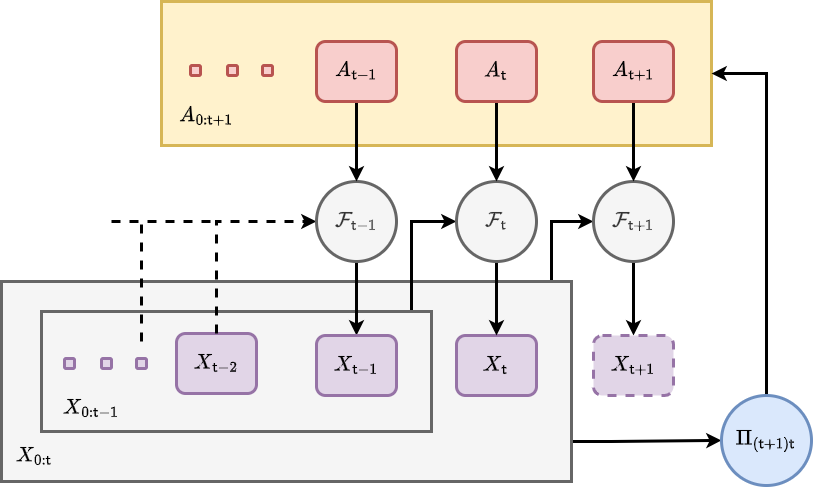

The diagram above was exported from draw.io. Its source (the exported page's mxGraphModel, read from the mxfile embedded in the PNG):
<mxGraphModel dx="888" dy="574" grid="1" gridSize="10" guides="1" tooltips="1" connect="1" arrows="1" fold="1" page="1" pageScale="1" pageWidth="827" pageHeight="1169" math="1" shadow="0">
  <root>
    <mxCell id="0" />
    <mxCell id="1" parent="0" />
    <mxCell id="2aAXDmPYnom7wwshAkWt-1" style="edgeStyle=orthogonalEdgeStyle;rounded=0;orthogonalLoop=1;jettySize=auto;html=1;entryX=0;entryY=0.5;entryDx=0;entryDy=0;strokeWidth=3;" parent="1" source="2aAXDmPYnom7wwshAkWt-3" target="2aAXDmPYnom7wwshAkWt-7" edge="1">
      <mxGeometry relative="1" as="geometry">
        <Array as="points">
          <mxPoint x="580" y="260" />
        </Array>
      </mxGeometry>
    </mxCell>
    <mxCell id="2aAXDmPYnom7wwshAkWt-2" style="edgeStyle=orthogonalEdgeStyle;rounded=0;orthogonalLoop=1;jettySize=auto;html=1;entryX=0;entryY=0.5;entryDx=0;entryDy=0;strokeWidth=3;" parent="1" source="2aAXDmPYnom7wwshAkWt-3" target="2aAXDmPYnom7wwshAkWt-36" edge="1">
      <mxGeometry relative="1" as="geometry">
        <Array as="points">
          <mxPoint x="640" y="480" />
          <mxPoint x="640" y="480" />
        </Array>
      </mxGeometry>
    </mxCell>
    <mxCell id="2aAXDmPYnom7wwshAkWt-3" value="" style="rounded=0;whiteSpace=wrap;html=1;strokeWidth=3;fontSize=18;fillColor=#f5f5f5;strokeColor=#666666;fontColor=#333333;" parent="1" vertex="1">
      <mxGeometry x="30" y="320" width="570" height="200" as="geometry" />
    </mxCell>
    <mxCell id="2aAXDmPYnom7wwshAkWt-4" style="edgeStyle=orthogonalEdgeStyle;rounded=0;orthogonalLoop=1;jettySize=auto;html=1;entryX=0;entryY=0.5;entryDx=0;entryDy=0;strokeWidth=3;" parent="1" source="2aAXDmPYnom7wwshAkWt-5" target="2aAXDmPYnom7wwshAkWt-18" edge="1">
      <mxGeometry relative="1" as="geometry">
        <Array as="points">
          <mxPoint x="440" y="260" />
        </Array>
      </mxGeometry>
    </mxCell>
    <mxCell id="2aAXDmPYnom7wwshAkWt-5" value="" style="rounded=0;whiteSpace=wrap;html=1;strokeWidth=3;fontSize=18;fillColor=#f5f5f5;strokeColor=#666666;fontColor=#333333;" parent="1" vertex="1">
      <mxGeometry x="70" y="350" width="390" height="120" as="geometry" />
    </mxCell>
    <mxCell id="2aAXDmPYnom7wwshAkWt-6" style="edgeStyle=orthogonalEdgeStyle;rounded=0;orthogonalLoop=1;jettySize=auto;html=1;entryX=0.5;entryY=0;entryDx=0;entryDy=0;fontSize=18;strokeWidth=3;" parent="1" source="2aAXDmPYnom7wwshAkWt-7" target="2aAXDmPYnom7wwshAkWt-10" edge="1">
      <mxGeometry relative="1" as="geometry" />
    </mxCell>
    <mxCell id="2aAXDmPYnom7wwshAkWt-7" value="&lt;font style=&quot;font-size: 18px;&quot;&gt;$${\cal F}_{{\sf t}+1}$$&lt;/font&gt;" style="ellipse;whiteSpace=wrap;html=1;aspect=fixed;fillColor=#f5f5f5;fontColor=#333333;strokeColor=#666666;strokeWidth=3;" parent="1" vertex="1">
      <mxGeometry x="622" y="220" width="80" height="80" as="geometry" />
    </mxCell>
    <mxCell id="2aAXDmPYnom7wwshAkWt-8" value="$$X_{{\sf t}-2}$$" style="rounded=1;whiteSpace=wrap;html=1;strokeWidth=3;fontSize=18;fillColor=#e1d5e7;strokeColor=#9673a6;" parent="1" vertex="1">
      <mxGeometry x="205" y="372" width="80" height="60" as="geometry" />
    </mxCell>
    <mxCell id="2aAXDmPYnom7wwshAkWt-9" value="$$X_{{\sf t}}$$" style="rounded=1;whiteSpace=wrap;html=1;strokeWidth=3;fontSize=18;fillColor=#e1d5e7;strokeColor=#9673a6;" parent="1" vertex="1">
      <mxGeometry x="485" y="374" width="80" height="60" as="geometry" />
    </mxCell>
    <mxCell id="2aAXDmPYnom7wwshAkWt-10" value="$$X_{{\sf t}+1}$$" style="rounded=1;whiteSpace=wrap;html=1;strokeWidth=3;fontSize=18;fillColor=#e1d5e7;strokeColor=#9673a6;dashed=1;" parent="1" vertex="1">
      <mxGeometry x="622" y="374" width="80" height="60" as="geometry" />
    </mxCell>
    <mxCell id="2aAXDmPYnom7wwshAkWt-11" value="" style="endArrow=none;html=1;rounded=0;strokeWidth=3;fontSize=18;dashed=1;" parent="1" edge="1">
      <mxGeometry width="50" height="50" relative="1" as="geometry">
        <mxPoint x="170" y="380" as="sourcePoint" />
        <mxPoint x="240" y="260" as="targetPoint" />
        <Array as="points">
          <mxPoint x="170" y="260" />
        </Array>
      </mxGeometry>
    </mxCell>
    <mxCell id="2aAXDmPYnom7wwshAkWt-12" value="$$X_{0:{\sf t}-1}$$" style="text;html=1;strokeColor=none;fillColor=none;align=center;verticalAlign=middle;whiteSpace=wrap;rounded=0;fontSize=18;" parent="1" vertex="1">
      <mxGeometry x="90" y="432" width="60" height="30" as="geometry" />
    </mxCell>
    <mxCell id="2aAXDmPYnom7wwshAkWt-13" value="" style="rounded=0;whiteSpace=wrap;html=1;strokeWidth=3;fontSize=18;fillColor=#fff2cc;strokeColor=#d6b656;" parent="1" vertex="1">
      <mxGeometry x="190" y="40" width="550" height="144" as="geometry" />
    </mxCell>
    <mxCell id="2aAXDmPYnom7wwshAkWt-14" value="$$A_{0:{\sf t}+1}$$" style="text;html=1;strokeColor=none;fillColor=none;align=center;verticalAlign=middle;whiteSpace=wrap;rounded=0;fontSize=18;" parent="1" vertex="1">
      <mxGeometry x="205" y="140" width="60" height="30" as="geometry" />
    </mxCell>
    <mxCell id="2aAXDmPYnom7wwshAkWt-15" style="edgeStyle=orthogonalEdgeStyle;rounded=0;orthogonalLoop=1;jettySize=auto;html=1;entryX=0.5;entryY=0;entryDx=0;entryDy=0;strokeWidth=3;" parent="1" source="2aAXDmPYnom7wwshAkWt-16" target="2aAXDmPYnom7wwshAkWt-7" edge="1">
      <mxGeometry relative="1" as="geometry" />
    </mxCell>
    <mxCell id="2aAXDmPYnom7wwshAkWt-16" value="$$A_{{\sf t}+1}$$" style="rounded=1;whiteSpace=wrap;html=1;strokeWidth=3;fontSize=18;fillColor=#f8cecc;strokeColor=#b85450;" parent="1" vertex="1">
      <mxGeometry x="622" y="80" width="80" height="60" as="geometry" />
    </mxCell>
    <mxCell id="2aAXDmPYnom7wwshAkWt-17" style="edgeStyle=orthogonalEdgeStyle;rounded=0;orthogonalLoop=1;jettySize=auto;html=1;entryX=0.5;entryY=0;entryDx=0;entryDy=0;strokeWidth=3;" parent="1" source="2aAXDmPYnom7wwshAkWt-18" target="2aAXDmPYnom7wwshAkWt-9" edge="1">
      <mxGeometry relative="1" as="geometry" />
    </mxCell>
    <mxCell id="2aAXDmPYnom7wwshAkWt-18" value="&lt;font style=&quot;font-size: 18px;&quot;&gt;$${\cal F}_{{\sf t}}$$&lt;/font&gt;" style="ellipse;whiteSpace=wrap;html=1;aspect=fixed;fillColor=#f5f5f5;fontColor=#333333;strokeColor=#666666;strokeWidth=3;" parent="1" vertex="1">
      <mxGeometry x="485" y="220" width="80" height="80" as="geometry" />
    </mxCell>
    <mxCell id="2aAXDmPYnom7wwshAkWt-19" value="" style="edgeStyle=orthogonalEdgeStyle;rounded=0;orthogonalLoop=1;jettySize=auto;html=1;entryX=0;entryY=0.5;entryDx=0;entryDy=0;strokeWidth=3;fontSize=18;exitX=0.5;exitY=0;exitDx=0;exitDy=0;dashed=1;" parent="1" source="2aAXDmPYnom7wwshAkWt-8" target="2aAXDmPYnom7wwshAkWt-21" edge="1">
      <mxGeometry relative="1" as="geometry">
        <Array as="points" />
        <mxPoint x="218" y="374" as="sourcePoint" />
        <mxPoint x="622" y="260" as="targetPoint" />
      </mxGeometry>
    </mxCell>
    <mxCell id="2aAXDmPYnom7wwshAkWt-20" style="edgeStyle=orthogonalEdgeStyle;rounded=0;orthogonalLoop=1;jettySize=auto;html=1;strokeWidth=3;" parent="1" source="2aAXDmPYnom7wwshAkWt-21" target="2aAXDmPYnom7wwshAkWt-22" edge="1">
      <mxGeometry relative="1" as="geometry" />
    </mxCell>
    <mxCell id="2aAXDmPYnom7wwshAkWt-21" value="&lt;font style=&quot;font-size: 18px;&quot;&gt;$${\cal F}_{{\sf t}-1}$$&lt;/font&gt;" style="ellipse;whiteSpace=wrap;html=1;aspect=fixed;fillColor=#f5f5f5;fontColor=#333333;strokeColor=#666666;strokeWidth=3;" parent="1" vertex="1">
      <mxGeometry x="345" y="220" width="80" height="80" as="geometry" />
    </mxCell>
    <mxCell id="2aAXDmPYnom7wwshAkWt-22" value="$$X_{{\sf t}-1}$$" style="rounded=1;whiteSpace=wrap;html=1;strokeWidth=3;fontSize=18;fillColor=#e1d5e7;strokeColor=#9673a6;" parent="1" vertex="1">
      <mxGeometry x="345" y="374" width="80" height="60" as="geometry" />
    </mxCell>
    <mxCell id="2aAXDmPYnom7wwshAkWt-23" style="edgeStyle=orthogonalEdgeStyle;rounded=0;orthogonalLoop=1;jettySize=auto;html=1;entryX=0.5;entryY=0;entryDx=0;entryDy=0;strokeWidth=3;" parent="1" source="2aAXDmPYnom7wwshAkWt-24" target="2aAXDmPYnom7wwshAkWt-18" edge="1">
      <mxGeometry relative="1" as="geometry" />
    </mxCell>
    <mxCell id="2aAXDmPYnom7wwshAkWt-24" value="$$A_{{\sf t}}$$" style="rounded=1;whiteSpace=wrap;html=1;strokeWidth=3;fontSize=18;fillColor=#f8cecc;strokeColor=#b85450;" parent="1" vertex="1">
      <mxGeometry x="485" y="80" width="80" height="60" as="geometry" />
    </mxCell>
    <mxCell id="2aAXDmPYnom7wwshAkWt-25" style="edgeStyle=orthogonalEdgeStyle;rounded=0;orthogonalLoop=1;jettySize=auto;html=1;entryX=0.5;entryY=0;entryDx=0;entryDy=0;strokeWidth=3;" parent="1" source="2aAXDmPYnom7wwshAkWt-26" target="2aAXDmPYnom7wwshAkWt-21" edge="1">
      <mxGeometry relative="1" as="geometry" />
    </mxCell>
    <mxCell id="2aAXDmPYnom7wwshAkWt-26" value="$$A_{{\sf t}-1}$$" style="rounded=1;whiteSpace=wrap;html=1;strokeWidth=3;fontSize=18;fillColor=#f8cecc;strokeColor=#b85450;" parent="1" vertex="1">
      <mxGeometry x="345" y="80" width="80" height="60" as="geometry" />
    </mxCell>
    <mxCell id="2aAXDmPYnom7wwshAkWt-27" value="" style="rounded=1;whiteSpace=wrap;html=1;strokeWidth=3;fontSize=18;fillColor=#f8cecc;strokeColor=#b85450;" parent="1" vertex="1">
      <mxGeometry x="291" y="104" width="10" height="10" as="geometry" />
    </mxCell>
    <mxCell id="2aAXDmPYnom7wwshAkWt-28" value="$$X_{0:{\sf t}}$$" style="text;html=1;strokeColor=none;fillColor=none;align=center;verticalAlign=middle;whiteSpace=wrap;rounded=0;fontSize=18;" parent="1" vertex="1">
      <mxGeometry x="33" y="480" width="60" height="30" as="geometry" />
    </mxCell>
    <mxCell id="2aAXDmPYnom7wwshAkWt-29" value="" style="rounded=1;whiteSpace=wrap;html=1;strokeWidth=3;fontSize=18;fillColor=#f8cecc;strokeColor=#b85450;" parent="1" vertex="1">
      <mxGeometry x="256" y="104" width="10" height="10" as="geometry" />
    </mxCell>
    <mxCell id="2aAXDmPYnom7wwshAkWt-30" value="" style="rounded=1;whiteSpace=wrap;html=1;strokeWidth=3;fontSize=18;fillColor=#f8cecc;strokeColor=#b85450;" parent="1" vertex="1">
      <mxGeometry x="219" y="104" width="10" height="10" as="geometry" />
    </mxCell>
    <mxCell id="2aAXDmPYnom7wwshAkWt-31" value="" style="rounded=1;whiteSpace=wrap;html=1;strokeWidth=3;fontSize=18;fillColor=#e1d5e7;strokeColor=#9673a6;" parent="1" vertex="1">
      <mxGeometry x="165" y="397" width="10" height="10" as="geometry" />
    </mxCell>
    <mxCell id="2aAXDmPYnom7wwshAkWt-32" value="" style="rounded=1;whiteSpace=wrap;html=1;strokeWidth=3;fontSize=18;fillColor=#e1d5e7;strokeColor=#9673a6;" parent="1" vertex="1">
      <mxGeometry x="130" y="397" width="10" height="10" as="geometry" />
    </mxCell>
    <mxCell id="2aAXDmPYnom7wwshAkWt-33" value="" style="rounded=1;whiteSpace=wrap;html=1;strokeWidth=3;fontSize=18;fillColor=#e1d5e7;strokeColor=#9673a6;" parent="1" vertex="1">
      <mxGeometry x="93" y="397" width="10" height="10" as="geometry" />
    </mxCell>
    <mxCell id="2aAXDmPYnom7wwshAkWt-34" value="" style="endArrow=none;html=1;rounded=0;strokeWidth=3;fontSize=18;dashed=1;" parent="1" edge="1">
      <mxGeometry width="50" height="50" relative="1" as="geometry">
        <mxPoint x="140" y="260" as="sourcePoint" />
        <mxPoint x="170" y="260" as="targetPoint" />
        <Array as="points" />
      </mxGeometry>
    </mxCell>
    <mxCell id="2aAXDmPYnom7wwshAkWt-35" style="edgeStyle=orthogonalEdgeStyle;rounded=0;orthogonalLoop=1;jettySize=auto;html=1;entryX=1;entryY=0.5;entryDx=0;entryDy=0;strokeWidth=3;exitX=0.5;exitY=0;exitDx=0;exitDy=0;" parent="1" source="2aAXDmPYnom7wwshAkWt-36" target="2aAXDmPYnom7wwshAkWt-13" edge="1">
      <mxGeometry relative="1" as="geometry">
        <mxPoint x="795" y="390" as="sourcePoint" />
        <Array as="points">
          <mxPoint x="795" y="112" />
        </Array>
      </mxGeometry>
    </mxCell>
    <mxCell id="2aAXDmPYnom7wwshAkWt-36" value="&lt;font style=&quot;font-size: 18px;&quot;&gt;$$\Pi_{({\sf t}+1){\sf t}}$$&lt;/font&gt;" style="ellipse;whiteSpace=wrap;html=1;aspect=fixed;fillColor=#dae8fc;strokeColor=#6c8ebf;strokeWidth=3;" parent="1" vertex="1">
      <mxGeometry x="750" y="434" width="90" height="90" as="geometry" />
    </mxCell>
  </root>
</mxGraphModel>